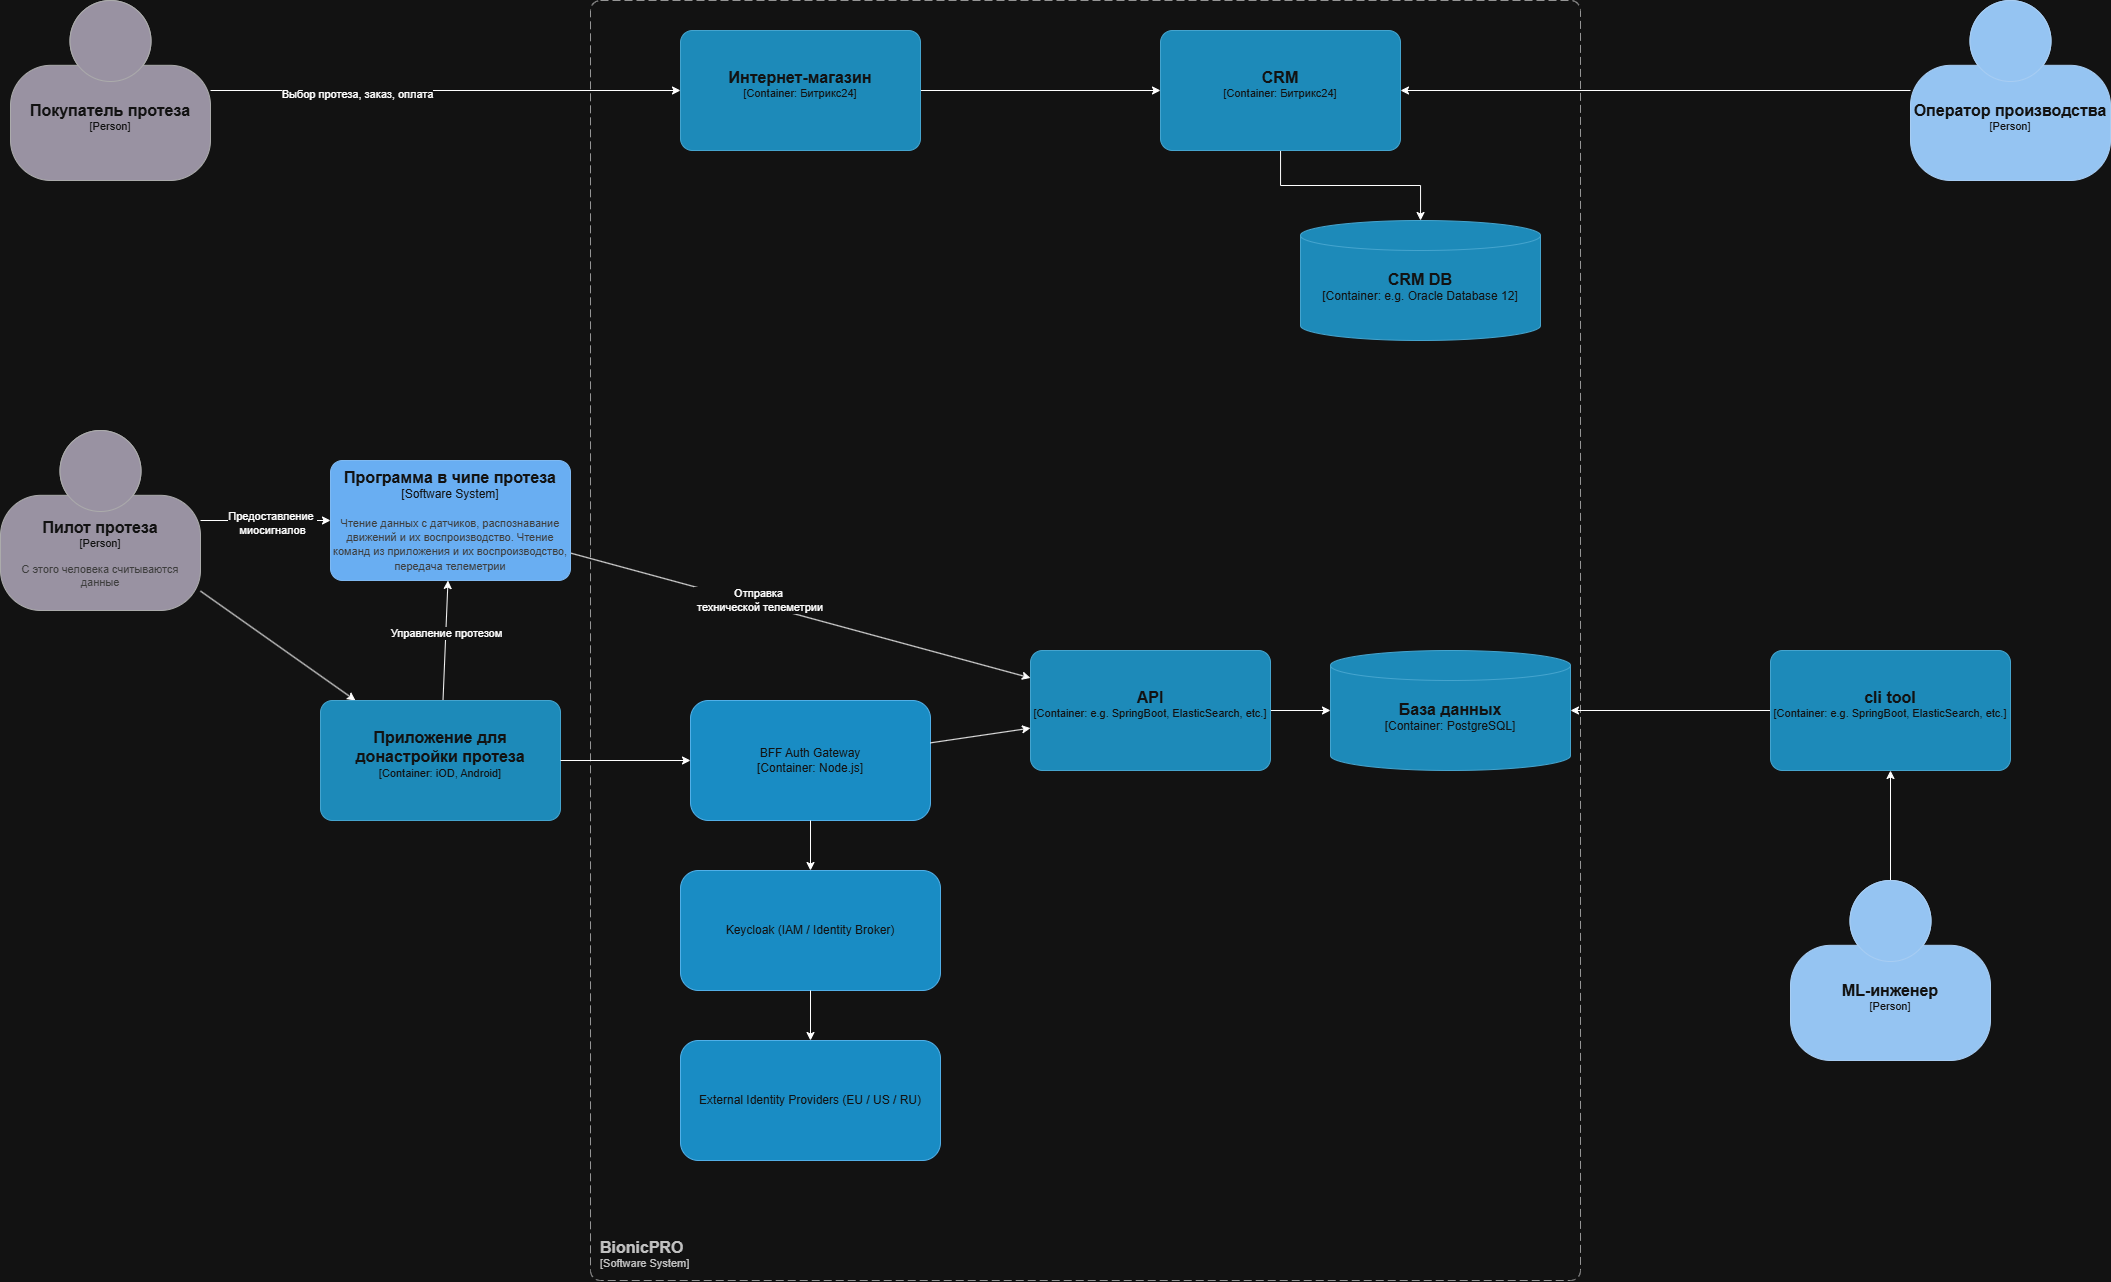

The diagram above was exported from draw.io. Its source (the exported page's mxGraphModel, read from the mxfile embedded in the PNG):
<mxGraphModel dx="1501" dy="1951" grid="1" gridSize="10" guides="1" tooltips="1" connect="1" arrows="1" fold="1" page="1" pageScale="1" pageWidth="827" pageHeight="1169" math="0" shadow="0">
  <root>
    <mxCell id="0" />
    <mxCell id="1" parent="0" />
    <mxCell id="-s9W17W-NFw-Ta7AQgpa-5" edge="1" parent="1" source="Lhtp9tOnbV0N8Cz71-gY-2" style="rounded=0;orthogonalLoop=1;jettySize=auto;html=1;" target="Lhtp9tOnbV0N8Cz71-gY-8">
      <mxGeometry relative="1" as="geometry" />
    </mxCell>
    <mxCell id="-s9W17W-NFw-Ta7AQgpa-26" connectable="0" parent="-s9W17W-NFw-Ta7AQgpa-5" style="edgeLabel;html=1;align=center;verticalAlign=middle;resizable=0;points=[];" value="Предоставление&amp;nbsp;&lt;br&gt;миосигналов" vertex="1">
      <mxGeometry relative="1" x="0.111" y="-2" as="geometry">
        <mxPoint x="-1" as="offset" />
      </mxGeometry>
    </mxCell>
    <mxCell id="-s9W17W-NFw-Ta7AQgpa-6" edge="1" parent="1" source="Lhtp9tOnbV0N8Cz71-gY-2" style="rounded=0;orthogonalLoop=1;jettySize=auto;html=1;" target="Lhtp9tOnbV0N8Cz71-gY-20">
      <mxGeometry relative="1" as="geometry" />
    </mxCell>
    <object placeholders="1" c4Name="Пилот протеза" c4Type="Person" c4Description="С этого человека считываются данные" label="&lt;font style=&quot;font-size: 16px&quot;&gt;&lt;b&gt;%c4Name%&lt;/b&gt;&lt;/font&gt;&lt;div&gt;[%c4Type%]&lt;/div&gt;&lt;br&gt;&lt;div&gt;&lt;font style=&quot;font-size: 11px&quot;&gt;&lt;font color=&quot;#cccccc&quot;&gt;%c4Description%&lt;/font&gt;&lt;/div&gt;" id="Lhtp9tOnbV0N8Cz71-gY-2">
      <mxCell parent="1" style="html=1;fontSize=11;dashed=0;whiteSpace=wrap;fillColor=#6C6477;strokeColor=#4D4D4D;fontColor=#ffffff;shape=mxgraph.c4.person2;align=center;metaEdit=1;points=[[0.5,0,0],[1,0.5,0],[1,0.75,0],[0.75,1,0],[0.5,1,0],[0.25,1,0],[0,0.75,0],[0,0.5,0]];resizable=0;" vertex="1">
        <mxGeometry height="180" width="200" x="20" y="350" as="geometry" />
      </mxCell>
    </object>
    <mxCell id="-s9W17W-NFw-Ta7AQgpa-27" edge="1" parent="1" source="Lhtp9tOnbV0N8Cz71-gY-8" style="rounded=0;orthogonalLoop=1;jettySize=auto;html=1;" target="Lhtp9tOnbV0N8Cz71-gY-17">
      <mxGeometry relative="1" as="geometry" />
    </mxCell>
    <mxCell id="-s9W17W-NFw-Ta7AQgpa-28" connectable="0" parent="-s9W17W-NFw-Ta7AQgpa-27" style="edgeLabel;html=1;align=center;verticalAlign=middle;resizable=0;points=[];" value="Отправка&lt;div&gt;&amp;nbsp;технической телеметрии&lt;/div&gt;" vertex="1">
      <mxGeometry relative="1" x="-0.1854" y="4" as="geometry">
        <mxPoint as="offset" />
      </mxGeometry>
    </mxCell>
    <object placeholders="1" c4Name="Программа в чипе протеза" c4Type="Software System" c4Description="Чтение данных с датчиков, распознавание движений и их воспроизводство. Чтение команд из приложения и их воспроизводство, передача телеметрии" label="&lt;font style=&quot;font-size: 16px&quot;&gt;&lt;b&gt;%c4Name%&lt;/b&gt;&lt;/font&gt;&lt;div&gt;[%c4Type%]&lt;/div&gt;&lt;br&gt;&lt;div&gt;&lt;font style=&quot;font-size: 11px&quot;&gt;&lt;font color=&quot;#cccccc&quot;&gt;%c4Description%&lt;/font&gt;&lt;/div&gt;" id="Lhtp9tOnbV0N8Cz71-gY-8">
      <mxCell parent="1" style="rounded=1;whiteSpace=wrap;html=1;labelBackgroundColor=none;fillColor=#1061B0;fontColor=#ffffff;align=center;arcSize=10;strokeColor=#0D5091;metaEdit=1;resizable=0;points=[[0.25,0,0],[0.5,0,0],[0.75,0,0],[1,0.25,0],[1,0.5,0],[1,0.75,0],[0.75,1,0],[0.5,1,0],[0.25,1,0],[0,0.75,0],[0,0.5,0],[0,0.25,0]];" vertex="1">
        <mxGeometry height="120" width="240" x="350" y="380" as="geometry" />
      </mxCell>
    </object>
    <object placeholders="1" c4Name="База данных" c4Type="Container" c4Technology="PostgreSQL" c4Description="" label="&lt;font style=&quot;font-size: 16px&quot;&gt;&lt;b&gt;%c4Name%&lt;/b&gt;&lt;/font&gt;&lt;div&gt;[%c4Type%:&amp;nbsp;%c4Technology%]&lt;/div&gt;&lt;br&gt;&lt;div&gt;&lt;font style=&quot;font-size: 11px&quot;&gt;&lt;font color=&quot;#E6E6E6&quot;&gt;%c4Description%&lt;/font&gt;&lt;/div&gt;" id="Lhtp9tOnbV0N8Cz71-gY-12">
      <mxCell parent="1" style="shape=cylinder3;size=15;whiteSpace=wrap;html=1;boundedLbl=1;rounded=0;labelBackgroundColor=none;fillColor=#23A2D9;fontSize=12;fontColor=#ffffff;align=center;strokeColor=#0E7DAD;metaEdit=1;points=[[0.5,0,0],[1,0.25,0],[1,0.5,0],[1,0.75,0],[0.5,1,0],[0,0.75,0],[0,0.5,0],[0,0.25,0]];resizable=0;" vertex="1">
        <mxGeometry height="120" width="240" x="1350" y="570" as="geometry" />
      </mxCell>
    </object>
    <object placeholders="1" c4Name="BionicPRO" c4Type="SystemScopeBoundary" c4Application="Software System" label="&lt;font style=&quot;font-size: 16px&quot;&gt;&lt;b&gt;&lt;div style=&quot;text-align: left&quot;&gt;%c4Name%&lt;/div&gt;&lt;/b&gt;&lt;/font&gt;&lt;div style=&quot;text-align: left&quot;&gt;[%c4Application%]&lt;/div&gt;" id="Lhtp9tOnbV0N8Cz71-gY-13">
      <mxCell parent="1" style="rounded=1;fontSize=11;whiteSpace=wrap;html=1;dashed=1;arcSize=20;fillColor=none;strokeColor=#666666;fontColor=#333333;labelBackgroundColor=none;align=left;verticalAlign=bottom;labelBorderColor=none;spacingTop=0;spacing=10;dashPattern=8 4;metaEdit=1;rotatable=0;perimeter=rectanglePerimeter;noLabel=0;labelPadding=0;allowArrows=0;connectable=0;expand=0;recursiveResize=0;editable=1;pointerEvents=0;absoluteArcSize=1;points=[[0.25,0,0],[0.5,0,0],[0.75,0,0],[1,0.25,0],[1,0.5,0],[1,0.75,0],[0.75,1,0],[0.5,1,0],[0.25,1,0],[0,0.75,0],[0,0.5,0],[0,0.25,0]];" vertex="1">
        <mxGeometry height="1280" width="990" x="610" y="-80" as="geometry" />
      </mxCell>
    </object>
    <mxCell id="-s9W17W-NFw-Ta7AQgpa-4" edge="1" parent="1" source="Lhtp9tOnbV0N8Cz71-gY-17" style="edgeStyle=orthogonalEdgeStyle;rounded=0;orthogonalLoop=1;jettySize=auto;html=1;strokeColor=light-dark(#EDEDED,#FFFFFF);" target="Lhtp9tOnbV0N8Cz71-gY-12">
      <mxGeometry relative="1" as="geometry" />
    </mxCell>
    <object placeholders="1" c4Name="API" c4Type="Container" c4Technology="e.g. SpringBoot, ElasticSearch, etc." c4Description="" label="&lt;font style=&quot;font-size: 16px&quot;&gt;&lt;b&gt;%c4Name%&lt;/b&gt;&lt;/font&gt;&lt;div&gt;[%c4Type%: %c4Technology%]&lt;/div&gt;&lt;br&gt;&lt;div&gt;&lt;font style=&quot;font-size: 11px&quot;&gt;&lt;font color=&quot;#E6E6E6&quot;&gt;%c4Description%&lt;/font&gt;&lt;/div&gt;" id="Lhtp9tOnbV0N8Cz71-gY-17">
      <mxCell parent="1" style="rounded=1;whiteSpace=wrap;html=1;fontSize=11;labelBackgroundColor=none;fillColor=#23A2D9;fontColor=#ffffff;align=center;arcSize=10;strokeColor=#0E7DAD;metaEdit=1;resizable=0;points=[[0.25,0,0],[0.5,0,0],[0.75,0,0],[1,0.25,0],[1,0.5,0],[1,0.75,0],[0.75,1,0],[0.5,1,0],[0.25,1,0],[0,0.75,0],[0,0.5,0],[0,0.25,0]];" vertex="1">
        <mxGeometry height="120" width="240" x="1050" y="570" as="geometry" />
      </mxCell>
    </object>
    <mxCell id="-s9W17W-NFw-Ta7AQgpa-9" edge="1" parent="1" source="Lhtp9tOnbV0N8Cz71-gY-20" style="rounded=0;orthogonalLoop=1;jettySize=auto;html=1;" target="Lhtp9tOnbV0N8Cz71-gY-8">
      <mxGeometry relative="1" as="geometry" />
    </mxCell>
    <mxCell id="-s9W17W-NFw-Ta7AQgpa-25" connectable="0" parent="-s9W17W-NFw-Ta7AQgpa-9" style="edgeLabel;html=1;align=center;verticalAlign=middle;resizable=0;points=[];" value="Управление протезом" vertex="1">
      <mxGeometry relative="1" x="0.1336" as="geometry">
        <mxPoint y="1" as="offset" />
      </mxGeometry>
    </mxCell>
    <object placeholders="1" c4Name="Приложение для донастройки протеза" c4Type="Container" c4Technology="iOD, Android" c4Description="" label="&lt;font style=&quot;font-size: 16px&quot;&gt;&lt;b&gt;%c4Name%&lt;/b&gt;&lt;/font&gt;&lt;div&gt;[%c4Type%: %c4Technology%]&lt;/div&gt;&lt;br&gt;&lt;div&gt;&lt;font style=&quot;font-size: 11px&quot;&gt;&lt;font color=&quot;#E6E6E6&quot;&gt;%c4Description%&lt;/font&gt;&lt;/div&gt;" id="Lhtp9tOnbV0N8Cz71-gY-20">
      <mxCell parent="1" style="rounded=1;whiteSpace=wrap;html=1;fontSize=11;labelBackgroundColor=none;fillColor=#23A2D9;fontColor=#ffffff;align=center;arcSize=10;strokeColor=#0E7DAD;metaEdit=1;resizable=0;points=[[0.25,0,0],[0.5,0,0],[0.75,0,0],[1,0.25,0],[1,0.5,0],[1,0.75,0],[0.75,1,0],[0.5,1,0],[0.25,1,0],[0,0.75,0],[0,0.5,0],[0,0.25,0]];" vertex="1">
        <mxGeometry height="120" width="240" x="340" y="620" as="geometry" />
      </mxCell>
    </object>
    <mxCell id="-s9W17W-NFw-Ta7AQgpa-15" edge="1" parent="1" source="-s9W17W-NFw-Ta7AQgpa-11" style="edgeStyle=orthogonalEdgeStyle;rounded=0;orthogonalLoop=1;jettySize=auto;html=1;" target="-s9W17W-NFw-Ta7AQgpa-13">
      <mxGeometry relative="1" as="geometry" />
    </mxCell>
    <object placeholders="1" c4Name="ML-инженер" c4Type="Person" c4Description="" label="&lt;font style=&quot;font-size: 16px&quot;&gt;&lt;b&gt;%c4Name%&lt;/b&gt;&lt;/font&gt;&lt;div&gt;[%c4Type%]&lt;/div&gt;&lt;br&gt;&lt;div&gt;&lt;font style=&quot;font-size: 11px&quot;&gt;&lt;font color=&quot;#cccccc&quot;&gt;%c4Description%&lt;/font&gt;&lt;/div&gt;" id="-s9W17W-NFw-Ta7AQgpa-11">
      <mxCell parent="1" style="html=1;fontSize=11;dashed=0;whiteSpace=wrap;fillColor=#083F75;strokeColor=#06315C;fontColor=#ffffff;shape=mxgraph.c4.person2;align=center;metaEdit=1;points=[[0.5,0,0],[1,0.5,0],[1,0.75,0],[0.75,1,0],[0.5,1,0],[0.25,1,0],[0,0.75,0],[0,0.5,0]];resizable=0;" vertex="1">
        <mxGeometry height="180" width="200" x="1810" y="800" as="geometry" />
      </mxCell>
    </object>
    <mxCell id="-s9W17W-NFw-Ta7AQgpa-14" edge="1" parent="1" source="-s9W17W-NFw-Ta7AQgpa-13" style="edgeStyle=orthogonalEdgeStyle;rounded=0;orthogonalLoop=1;jettySize=auto;html=1;strokeColor=light-dark(#EDEDED,#FFFFFF);" target="Lhtp9tOnbV0N8Cz71-gY-12">
      <mxGeometry relative="1" as="geometry" />
    </mxCell>
    <object placeholders="1" c4Name="cli tool" c4Type="Container" c4Technology="e.g. SpringBoot, ElasticSearch, etc." c4Description="" label="&lt;font style=&quot;font-size: 16px&quot;&gt;&lt;b&gt;%c4Name%&lt;/b&gt;&lt;/font&gt;&lt;div&gt;[%c4Type%: %c4Technology%]&lt;/div&gt;&lt;br&gt;&lt;div&gt;&lt;font style=&quot;font-size: 11px&quot;&gt;&lt;font color=&quot;#E6E6E6&quot;&gt;%c4Description%&lt;/font&gt;&lt;/div&gt;" id="-s9W17W-NFw-Ta7AQgpa-13">
      <mxCell parent="1" style="rounded=1;whiteSpace=wrap;html=1;fontSize=11;labelBackgroundColor=none;fillColor=#23A2D9;fontColor=#ffffff;align=center;arcSize=10;strokeColor=#0E7DAD;metaEdit=1;resizable=0;points=[[0.25,0,0],[0.5,0,0],[0.75,0,0],[1,0.25,0],[1,0.5,0],[1,0.75,0],[0.75,1,0],[0.5,1,0],[0.25,1,0],[0,0.75,0],[0,0.5,0],[0,0.25,0]];" vertex="1">
        <mxGeometry height="120" width="240" x="1790" y="570" as="geometry" />
      </mxCell>
    </object>
    <mxCell id="-s9W17W-NFw-Ta7AQgpa-18" edge="1" parent="1" source="-s9W17W-NFw-Ta7AQgpa-16" style="edgeStyle=orthogonalEdgeStyle;rounded=0;orthogonalLoop=1;jettySize=auto;html=1;strokeColor=light-dark(#EDEDED,#FFFFFF);" target="-s9W17W-NFw-Ta7AQgpa-17">
      <mxGeometry relative="1" as="geometry" />
    </mxCell>
    <object placeholders="1" c4Name="CRM" c4Type="Container" c4Technology="Битрикс24" c4Description="" label="&lt;font style=&quot;font-size: 16px&quot;&gt;&lt;b&gt;%c4Name%&lt;/b&gt;&lt;/font&gt;&lt;div&gt;[%c4Type%: %c4Technology%]&lt;/div&gt;&lt;br&gt;&lt;div&gt;&lt;font style=&quot;font-size: 11px&quot;&gt;&lt;font color=&quot;#E6E6E6&quot;&gt;%c4Description%&lt;/font&gt;&lt;/div&gt;" id="-s9W17W-NFw-Ta7AQgpa-16">
      <mxCell parent="1" style="rounded=1;whiteSpace=wrap;html=1;fontSize=11;labelBackgroundColor=none;fillColor=#23A2D9;fontColor=#ffffff;align=center;arcSize=10;strokeColor=#0E7DAD;metaEdit=1;resizable=0;points=[[0.25,0,0],[0.5,0,0],[0.75,0,0],[1,0.25,0],[1,0.5,0],[1,0.75,0],[0.75,1,0],[0.5,1,0],[0.25,1,0],[0,0.75,0],[0,0.5,0],[0,0.25,0]];" vertex="1">
        <mxGeometry height="120" width="240" x="1180" y="-50" as="geometry" />
      </mxCell>
    </object>
    <object placeholders="1" c4Name="CRM DB" c4Type="Container" c4Technology="e.g. Oracle Database 12" c4Description="" label="&lt;font style=&quot;font-size: 16px&quot;&gt;&lt;b&gt;%c4Name%&lt;/b&gt;&lt;/font&gt;&lt;div&gt;[%c4Type%:&amp;nbsp;%c4Technology%]&lt;/div&gt;&lt;br&gt;&lt;div&gt;&lt;font style=&quot;font-size: 11px&quot;&gt;&lt;font color=&quot;#E6E6E6&quot;&gt;%c4Description%&lt;/font&gt;&lt;/div&gt;" id="-s9W17W-NFw-Ta7AQgpa-17">
      <mxCell parent="1" style="shape=cylinder3;size=15;whiteSpace=wrap;html=1;boundedLbl=1;rounded=0;labelBackgroundColor=none;fillColor=#23A2D9;fontSize=12;fontColor=#ffffff;align=center;strokeColor=#0E7DAD;metaEdit=1;points=[[0.5,0,0],[1,0.25,0],[1,0.5,0],[1,0.75,0],[0.5,1,0],[0,0.75,0],[0,0.5,0],[0,0.25,0]];resizable=0;" vertex="1">
        <mxGeometry height="120" width="240" x="1320" y="140" as="geometry" />
      </mxCell>
    </object>
    <mxCell id="-s9W17W-NFw-Ta7AQgpa-22" edge="1" parent="1" source="-s9W17W-NFw-Ta7AQgpa-19" style="edgeStyle=orthogonalEdgeStyle;rounded=0;orthogonalLoop=1;jettySize=auto;html=1;" target="-s9W17W-NFw-Ta7AQgpa-16">
      <mxGeometry relative="1" as="geometry" />
    </mxCell>
    <object placeholders="1" c4Name="Интернет-магазин" c4Type="Container" c4Technology="Битрикс24" c4Description="" label="&lt;font style=&quot;font-size: 16px&quot;&gt;&lt;b&gt;%c4Name%&lt;/b&gt;&lt;/font&gt;&lt;div&gt;[%c4Type%: %c4Technology%]&lt;/div&gt;&lt;br&gt;&lt;div&gt;&lt;font style=&quot;font-size: 11px&quot;&gt;&lt;font color=&quot;#E6E6E6&quot;&gt;%c4Description%&lt;/font&gt;&lt;/div&gt;" id="-s9W17W-NFw-Ta7AQgpa-19">
      <mxCell parent="1" style="rounded=1;whiteSpace=wrap;html=1;fontSize=11;labelBackgroundColor=none;fillColor=#23A2D9;fontColor=#ffffff;align=center;arcSize=10;strokeColor=#0E7DAD;metaEdit=1;resizable=0;points=[[0.25,0,0],[0.5,0,0],[0.75,0,0],[1,0.25,0],[1,0.5,0],[1,0.75,0],[0.75,1,0],[0.5,1,0],[0.25,1,0],[0,0.75,0],[0,0.5,0],[0,0.25,0]];" vertex="1">
        <mxGeometry height="120" width="240" x="700" y="-50" as="geometry" />
      </mxCell>
    </object>
    <mxCell id="-s9W17W-NFw-Ta7AQgpa-21" edge="1" parent="1" source="-s9W17W-NFw-Ta7AQgpa-20" style="edgeStyle=orthogonalEdgeStyle;rounded=0;orthogonalLoop=1;jettySize=auto;html=1;" target="-s9W17W-NFw-Ta7AQgpa-19">
      <mxGeometry relative="1" as="geometry" />
    </mxCell>
    <mxCell id="-s9W17W-NFw-Ta7AQgpa-30" connectable="0" parent="-s9W17W-NFw-Ta7AQgpa-21" style="edgeLabel;html=1;align=center;verticalAlign=middle;resizable=0;points=[];" value="Выбор протеза, заказ, оплата" vertex="1">
      <mxGeometry relative="1" x="-0.3717" y="-3" as="geometry">
        <mxPoint x="-1" as="offset" />
      </mxGeometry>
    </mxCell>
    <object placeholders="1" c4Name="Покупатель протеза" c4Type="Person" c4Description="" label="&lt;font style=&quot;font-size: 16px&quot;&gt;&lt;b&gt;%c4Name%&lt;/b&gt;&lt;/font&gt;&lt;div&gt;[%c4Type%]&lt;/div&gt;&lt;br&gt;&lt;div&gt;&lt;font style=&quot;font-size: 11px&quot;&gt;&lt;font color=&quot;#cccccc&quot;&gt;%c4Description%&lt;/font&gt;&lt;/div&gt;" id="-s9W17W-NFw-Ta7AQgpa-20">
      <mxCell parent="1" style="html=1;fontSize=11;dashed=0;whiteSpace=wrap;fillColor=#6C6477;strokeColor=#4D4D4D;fontColor=#ffffff;shape=mxgraph.c4.person2;align=center;metaEdit=1;points=[[0.5,0,0],[1,0.5,0],[1,0.75,0],[0.75,1,0],[0.5,1,0],[0.25,1,0],[0,0.75,0],[0,0.5,0]];resizable=0;" vertex="1">
        <mxGeometry height="180" width="200" x="30" y="-80" as="geometry" />
      </mxCell>
    </object>
    <mxCell id="-s9W17W-NFw-Ta7AQgpa-24" edge="1" parent="1" source="-s9W17W-NFw-Ta7AQgpa-23" style="edgeStyle=orthogonalEdgeStyle;rounded=0;orthogonalLoop=1;jettySize=auto;html=1;" target="-s9W17W-NFw-Ta7AQgpa-16">
      <mxGeometry relative="1" as="geometry" />
    </mxCell>
    <object placeholders="1" c4Name="Оператор производства" c4Type="Person" c4Description="" label="&lt;font style=&quot;font-size: 16px&quot;&gt;&lt;b&gt;%c4Name%&lt;/b&gt;&lt;/font&gt;&lt;div&gt;[%c4Type%]&lt;/div&gt;&lt;br&gt;&lt;div&gt;&lt;font style=&quot;font-size: 11px&quot;&gt;&lt;font color=&quot;#cccccc&quot;&gt;%c4Description%&lt;/font&gt;&lt;/div&gt;" id="-s9W17W-NFw-Ta7AQgpa-23">
      <mxCell parent="1" style="html=1;fontSize=11;dashed=0;whiteSpace=wrap;fillColor=#083F75;strokeColor=#06315C;fontColor=#ffffff;shape=mxgraph.c4.person2;align=center;metaEdit=1;points=[[0.5,0,0],[1,0.5,0],[1,0.75,0],[0.75,1,0],[0.5,1,0],[0.25,1,0],[0,0.75,0],[0,0.5,0]];resizable=0;" vertex="1">
        <mxGeometry height="180" width="200" x="1930" y="-80" as="geometry" />
      </mxCell>
    </object>
    <mxCell id="bff_new" parent="1" style="rounded=1;whiteSpace=wrap;html=1;fillColor=#1ba1e2;fontColor=#ffffff;strokeColor=#006EAF;" value="BFF Auth Gateway&lt;div&gt;[Container: Node.js]&lt;/div&gt;" vertex="1">
      <mxGeometry height="120" width="240" x="710" y="620" as="geometry" />
    </mxCell>
    <mxCell id="keycloak_new" parent="1" style="rounded=1;whiteSpace=wrap;html=1;fillColor=#1ba1e2;fontColor=#ffffff;strokeColor=#006EAF;" value="Keycloak (IAM / Identity Broker)" vertex="1">
      <mxGeometry height="120" width="260" x="700" y="790" as="geometry" />
    </mxCell>
    <mxCell id="idp_new" parent="1" style="rounded=1;whiteSpace=wrap;html=1;fillColor=#1ba1e2;fontColor=#ffffff;strokeColor=#006EAF;" value="External Identity Providers (EU / US / RU)" vertex="1">
      <mxGeometry height="120" width="260" x="700" y="960" as="geometry" />
    </mxCell>
    <mxCell id="edge_new_1" edge="1" parent="1" source="Lhtp9tOnbV0N8Cz71-gY-20" style="strokeColor=light-dark(#EDEDED,#FFFFFF);" target="bff_new">
      <mxGeometry relative="1" as="geometry" />
    </mxCell>
    <mxCell id="edge_new_2" edge="1" parent="1" source="bff_new" target="Lhtp9tOnbV0N8Cz71-gY-17">
      <mxGeometry relative="1" as="geometry" />
    </mxCell>
    <mxCell id="edge_new_3" edge="1" parent="1" source="bff_new" target="keycloak_new">
      <mxGeometry relative="1" as="geometry" />
    </mxCell>
    <mxCell id="edge_new_4" edge="1" parent="1" source="keycloak_new" target="idp_new">
      <mxGeometry relative="1" as="geometry" />
    </mxCell>
  </root>
</mxGraphModel>